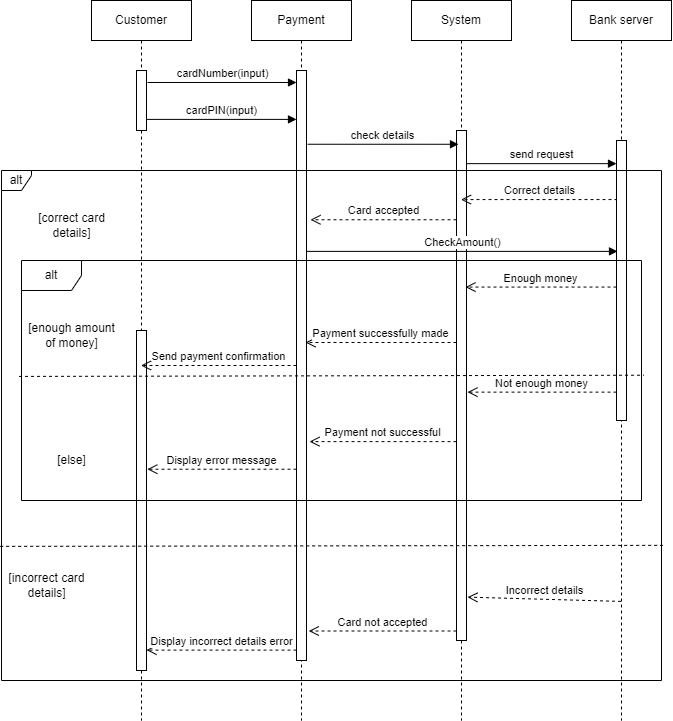

The diagram above was exported from draw.io. Its source (the exported page's mxGraphModel, read from the mxfile embedded in the PNG):
<mxGraphModel dx="868" dy="482" grid="1" gridSize="10" guides="1" tooltips="1" connect="1" arrows="1" fold="1" page="1" pageScale="1" pageWidth="827" pageHeight="1169" math="0" shadow="0">
  <root>
    <mxCell id="0" />
    <mxCell id="1" parent="0" />
    <mxCell id="DsQMeI3FvrA3UxP6Hwuv-1" value="Customer" style="shape=umlLifeline;perimeter=lifelinePerimeter;whiteSpace=wrap;html=1;container=1;collapsible=0;recursiveResize=0;outlineConnect=0;" parent="1" vertex="1">
      <mxGeometry x="110" y="40" width="100" height="720" as="geometry" />
    </mxCell>
    <mxCell id="DsQMeI3FvrA3UxP6Hwuv-4" value="" style="html=1;points=[];perimeter=orthogonalPerimeter;" parent="DsQMeI3FvrA3UxP6Hwuv-1" vertex="1">
      <mxGeometry x="45" y="70" width="10" height="60" as="geometry" />
    </mxCell>
    <mxCell id="DsQMeI3FvrA3UxP6Hwuv-18" value="" style="html=1;points=[];perimeter=orthogonalPerimeter;" parent="DsQMeI3FvrA3UxP6Hwuv-1" vertex="1">
      <mxGeometry x="45" y="330" width="10" height="340" as="geometry" />
    </mxCell>
    <mxCell id="DsQMeI3FvrA3UxP6Hwuv-2" value="System" style="shape=umlLifeline;perimeter=lifelinePerimeter;whiteSpace=wrap;html=1;container=1;collapsible=0;recursiveResize=0;outlineConnect=0;" parent="1" vertex="1">
      <mxGeometry x="430" y="40" width="100" height="720" as="geometry" />
    </mxCell>
    <mxCell id="DsQMeI3FvrA3UxP6Hwuv-15" value="" style="html=1;points=[];perimeter=orthogonalPerimeter;" parent="DsQMeI3FvrA3UxP6Hwuv-2" vertex="1">
      <mxGeometry x="45" y="130" width="10" height="510" as="geometry" />
    </mxCell>
    <mxCell id="DsQMeI3FvrA3UxP6Hwuv-5" value="Payment" style="shape=umlLifeline;perimeter=lifelinePerimeter;whiteSpace=wrap;html=1;container=1;collapsible=0;recursiveResize=0;outlineConnect=0;" parent="1" vertex="1">
      <mxGeometry x="270" y="40" width="100" height="720" as="geometry" />
    </mxCell>
    <mxCell id="DsQMeI3FvrA3UxP6Hwuv-6" value="" style="html=1;points=[];perimeter=orthogonalPerimeter;" parent="DsQMeI3FvrA3UxP6Hwuv-5" vertex="1">
      <mxGeometry x="45" y="70" width="10" height="590" as="geometry" />
    </mxCell>
    <mxCell id="DsQMeI3FvrA3UxP6Hwuv-7" value="cardNumber(input)" style="html=1;verticalAlign=bottom;endArrow=block;rounded=0;exitX=1.1;exitY=0.2;exitDx=0;exitDy=0;exitPerimeter=0;" parent="1" source="DsQMeI3FvrA3UxP6Hwuv-4" target="DsQMeI3FvrA3UxP6Hwuv-6" edge="1">
      <mxGeometry width="80" relative="1" as="geometry">
        <mxPoint x="370" y="280" as="sourcePoint" />
        <mxPoint x="450" y="280" as="targetPoint" />
      </mxGeometry>
    </mxCell>
    <mxCell id="DsQMeI3FvrA3UxP6Hwuv-8" value="check details" style="html=1;verticalAlign=bottom;endArrow=block;rounded=0;exitX=1.112;exitY=0.125;exitDx=0;exitDy=0;exitPerimeter=0;entryX=0.2;entryY=0.027;entryDx=0;entryDy=0;entryPerimeter=0;" parent="1" source="DsQMeI3FvrA3UxP6Hwuv-6" target="DsQMeI3FvrA3UxP6Hwuv-15" edge="1">
      <mxGeometry width="80" relative="1" as="geometry">
        <mxPoint x="350" y="255" as="sourcePoint" />
        <mxPoint x="480" y="184" as="targetPoint" />
      </mxGeometry>
    </mxCell>
    <mxCell id="DsQMeI3FvrA3UxP6Hwuv-10" value="Correct details" style="html=1;verticalAlign=bottom;endArrow=open;dashed=1;endSize=8;rounded=0;exitX=0.1;exitY=0.211;exitDx=0;exitDy=0;exitPerimeter=0;" parent="1" target="DsQMeI3FvrA3UxP6Hwuv-2" edge="1" source="DsQMeI3FvrA3UxP6Hwuv-23">
      <mxGeometry relative="1" as="geometry">
        <mxPoint x="640" y="250" as="sourcePoint" />
        <mxPoint x="369" y="180" as="targetPoint" />
      </mxGeometry>
    </mxCell>
    <mxCell id="DsQMeI3FvrA3UxP6Hwuv-13" value="cardPIN(input)" style="html=1;verticalAlign=bottom;endArrow=block;rounded=0;exitX=0.994;exitY=0.815;exitDx=0;exitDy=0;exitPerimeter=0;" parent="1" source="DsQMeI3FvrA3UxP6Hwuv-4" target="DsQMeI3FvrA3UxP6Hwuv-6" edge="1">
      <mxGeometry width="80" relative="1" as="geometry">
        <mxPoint x="200" y="150" as="sourcePoint" />
        <mxPoint x="280" y="150" as="targetPoint" />
      </mxGeometry>
    </mxCell>
    <mxCell id="DsQMeI3FvrA3UxP6Hwuv-16" value="Card accepted" style="html=1;verticalAlign=bottom;endArrow=open;dashed=1;endSize=8;rounded=0;entryX=1.4;entryY=0.253;entryDx=0;entryDy=0;entryPerimeter=0;" parent="1" source="DsQMeI3FvrA3UxP6Hwuv-15" target="DsQMeI3FvrA3UxP6Hwuv-6" edge="1">
      <mxGeometry relative="1" as="geometry">
        <mxPoint x="450" y="240" as="sourcePoint" />
        <mxPoint x="320" y="240" as="targetPoint" />
      </mxGeometry>
    </mxCell>
    <mxCell id="DsQMeI3FvrA3UxP6Hwuv-22" value="Bank server" style="shape=umlLifeline;perimeter=lifelinePerimeter;whiteSpace=wrap;html=1;container=1;collapsible=0;recursiveResize=0;outlineConnect=0;" parent="1" vertex="1">
      <mxGeometry x="590" y="40" width="100" height="720" as="geometry" />
    </mxCell>
    <mxCell id="DsQMeI3FvrA3UxP6Hwuv-23" value="" style="html=1;points=[];perimeter=orthogonalPerimeter;" parent="DsQMeI3FvrA3UxP6Hwuv-22" vertex="1">
      <mxGeometry x="45" y="140" width="10" height="280" as="geometry" />
    </mxCell>
    <mxCell id="DsQMeI3FvrA3UxP6Hwuv-24" value="CheckAmount()" style="html=1;verticalAlign=bottom;endArrow=block;rounded=0;entryX=0.1;entryY=0.396;entryDx=0;entryDy=0;entryPerimeter=0;" parent="1" source="DsQMeI3FvrA3UxP6Hwuv-6" target="DsQMeI3FvrA3UxP6Hwuv-23" edge="1">
      <mxGeometry width="80" relative="1" as="geometry">
        <mxPoint x="645" y="293.02" as="sourcePoint" />
        <mxPoint x="540" y="293" as="targetPoint" />
      </mxGeometry>
    </mxCell>
    <mxCell id="DsQMeI3FvrA3UxP6Hwuv-25" value="Enough money" style="html=1;verticalAlign=bottom;endArrow=open;dashed=1;endSize=8;rounded=0;entryX=0.9;entryY=0.307;entryDx=0;entryDy=0;entryPerimeter=0;" parent="1" source="DsQMeI3FvrA3UxP6Hwuv-23" target="DsQMeI3FvrA3UxP6Hwuv-15" edge="1">
      <mxGeometry relative="1" as="geometry">
        <mxPoint x="770" y="294.58" as="sourcePoint" />
        <mxPoint x="690" y="294.58" as="targetPoint" />
      </mxGeometry>
    </mxCell>
    <mxCell id="DsQMeI3FvrA3UxP6Hwuv-27" value="Payment successfully made" style="html=1;verticalAlign=bottom;endArrow=open;dashed=1;endSize=8;rounded=0;entryX=0.9;entryY=0.461;entryDx=0;entryDy=0;entryPerimeter=0;" parent="1" source="DsQMeI3FvrA3UxP6Hwuv-15" target="DsQMeI3FvrA3UxP6Hwuv-6" edge="1">
      <mxGeometry relative="1" as="geometry">
        <mxPoint x="430" y="320" as="sourcePoint" />
        <mxPoint x="350" y="320" as="targetPoint" />
      </mxGeometry>
    </mxCell>
    <mxCell id="DsQMeI3FvrA3UxP6Hwuv-28" value="Send payment confirmation" style="html=1;verticalAlign=bottom;endArrow=open;dashed=1;endSize=8;rounded=0;" parent="1" source="DsQMeI3FvrA3UxP6Hwuv-6" target="DsQMeI3FvrA3UxP6Hwuv-1" edge="1">
      <mxGeometry relative="1" as="geometry">
        <mxPoint x="280" y="360" as="sourcePoint" />
        <mxPoint x="200" y="360" as="targetPoint" />
      </mxGeometry>
    </mxCell>
    <mxCell id="DsQMeI3FvrA3UxP6Hwuv-29" value="Not enough money" style="html=1;verticalAlign=bottom;endArrow=open;dashed=1;endSize=8;rounded=0;entryX=1.1;entryY=0.513;entryDx=0;entryDy=0;entryPerimeter=0;" parent="1" source="DsQMeI3FvrA3UxP6Hwuv-23" target="DsQMeI3FvrA3UxP6Hwuv-15" edge="1">
      <mxGeometry relative="1" as="geometry">
        <mxPoint x="780" y="380" as="sourcePoint" />
        <mxPoint x="700" y="380" as="targetPoint" />
      </mxGeometry>
    </mxCell>
    <mxCell id="DsQMeI3FvrA3UxP6Hwuv-30" value="Payment not successful" style="html=1;verticalAlign=bottom;endArrow=open;dashed=1;endSize=8;rounded=0;entryX=1.3;entryY=0.629;entryDx=0;entryDy=0;entryPerimeter=0;" parent="1" source="DsQMeI3FvrA3UxP6Hwuv-15" target="DsQMeI3FvrA3UxP6Hwuv-6" edge="1">
      <mxGeometry relative="1" as="geometry">
        <mxPoint x="450" y="400" as="sourcePoint" />
        <mxPoint x="370" y="400" as="targetPoint" />
      </mxGeometry>
    </mxCell>
    <mxCell id="DsQMeI3FvrA3UxP6Hwuv-32" value="Display error message" style="html=1;verticalAlign=bottom;endArrow=open;dashed=1;endSize=8;rounded=0;entryX=1.083;entryY=0.408;entryDx=0;entryDy=0;entryPerimeter=0;" parent="1" source="DsQMeI3FvrA3UxP6Hwuv-6" target="DsQMeI3FvrA3UxP6Hwuv-18" edge="1">
      <mxGeometry relative="1" as="geometry">
        <mxPoint x="280" y="430" as="sourcePoint" />
        <mxPoint x="170" y="520" as="targetPoint" />
      </mxGeometry>
    </mxCell>
    <mxCell id="DsQMeI3FvrA3UxP6Hwuv-33" value="alt" style="shape=umlFrame;whiteSpace=wrap;html=1;width=30;height=20;" parent="1" vertex="1">
      <mxGeometry x="20" y="210" width="660" height="510" as="geometry" />
    </mxCell>
    <mxCell id="DsQMeI3FvrA3UxP6Hwuv-34" value="[correct card&lt;br&gt;details]" style="text;html=1;align=center;verticalAlign=middle;resizable=0;points=[];autosize=1;strokeColor=none;fillColor=none;" parent="1" vertex="1">
      <mxGeometry x="50" y="250" width="80" height="30" as="geometry" />
    </mxCell>
    <mxCell id="DsQMeI3FvrA3UxP6Hwuv-38" value="Incorrect details" style="html=1;verticalAlign=bottom;endArrow=open;dashed=1;endSize=8;rounded=0;entryX=1.1;entryY=0.915;entryDx=0;entryDy=0;entryPerimeter=0;" parent="1" target="DsQMeI3FvrA3UxP6Hwuv-15" edge="1">
      <mxGeometry relative="1" as="geometry">
        <mxPoint x="639.5" y="640.9000000000001" as="sourcePoint" />
        <mxPoint x="520" y="640" as="targetPoint" />
      </mxGeometry>
    </mxCell>
    <mxCell id="DsQMeI3FvrA3UxP6Hwuv-39" value="Card not accepted" style="html=1;verticalAlign=bottom;endArrow=open;dashed=1;endSize=8;rounded=0;entryX=1.229;entryY=0.95;entryDx=0;entryDy=0;entryPerimeter=0;" parent="1" source="DsQMeI3FvrA3UxP6Hwuv-15" target="DsQMeI3FvrA3UxP6Hwuv-6" edge="1">
      <mxGeometry relative="1" as="geometry">
        <mxPoint x="430" y="670" as="sourcePoint" />
        <mxPoint x="350" y="670" as="targetPoint" />
      </mxGeometry>
    </mxCell>
    <mxCell id="DsQMeI3FvrA3UxP6Hwuv-40" value="Display incorrect details error" style="html=1;verticalAlign=bottom;endArrow=open;dashed=1;endSize=8;rounded=0;entryX=1;entryY=0.94;entryDx=0;entryDy=0;entryPerimeter=0;" parent="1" source="DsQMeI3FvrA3UxP6Hwuv-6" target="DsQMeI3FvrA3UxP6Hwuv-18" edge="1">
      <mxGeometry relative="1" as="geometry">
        <mxPoint x="280" y="690" as="sourcePoint" />
        <mxPoint x="200" y="690" as="targetPoint" />
      </mxGeometry>
    </mxCell>
    <mxCell id="DsQMeI3FvrA3UxP6Hwuv-41" value="" style="endArrow=none;dashed=1;html=1;rounded=0;exitX=-0.002;exitY=0.737;exitDx=0;exitDy=0;exitPerimeter=0;entryX=1.002;entryY=0.735;entryDx=0;entryDy=0;entryPerimeter=0;" parent="1" source="DsQMeI3FvrA3UxP6Hwuv-33" target="DsQMeI3FvrA3UxP6Hwuv-33" edge="1">
      <mxGeometry width="50" height="50" relative="1" as="geometry">
        <mxPoint x="370" y="490" as="sourcePoint" />
        <mxPoint x="420" y="440" as="targetPoint" />
      </mxGeometry>
    </mxCell>
    <mxCell id="DsQMeI3FvrA3UxP6Hwuv-42" value="[incorrect card&lt;br&gt;details]" style="text;html=1;align=center;verticalAlign=middle;resizable=0;points=[];autosize=1;strokeColor=none;fillColor=none;" parent="1" vertex="1">
      <mxGeometry x="20" y="610" width="90" height="30" as="geometry" />
    </mxCell>
    <mxCell id="DsQMeI3FvrA3UxP6Hwuv-43" value="[enough amount&lt;br&gt;of money]" style="text;html=1;align=center;verticalAlign=middle;resizable=0;points=[];autosize=1;strokeColor=none;fillColor=none;" parent="1" vertex="1">
      <mxGeometry x="40" y="360" width="100" height="30" as="geometry" />
    </mxCell>
    <mxCell id="DsQMeI3FvrA3UxP6Hwuv-44" value="[else]" style="text;html=1;align=center;verticalAlign=middle;resizable=0;points=[];autosize=1;strokeColor=none;fillColor=none;" parent="1" vertex="1">
      <mxGeometry x="70" y="490" width="40" height="20" as="geometry" />
    </mxCell>
    <mxCell id="DsQMeI3FvrA3UxP6Hwuv-35" value="alt" style="shape=umlFrame;whiteSpace=wrap;html=1;" parent="1" vertex="1">
      <mxGeometry x="40" y="300" width="620" height="240" as="geometry" />
    </mxCell>
    <mxCell id="DsQMeI3FvrA3UxP6Hwuv-36" value="" style="endArrow=none;dashed=1;html=1;rounded=0;exitX=-0.004;exitY=0.483;exitDx=0;exitDy=0;exitPerimeter=0;entryX=1.004;entryY=0.478;entryDx=0;entryDy=0;entryPerimeter=0;" parent="1" source="DsQMeI3FvrA3UxP6Hwuv-35" target="DsQMeI3FvrA3UxP6Hwuv-35" edge="1">
      <mxGeometry width="50" height="50" relative="1" as="geometry">
        <mxPoint x="-100" y="360" as="sourcePoint" />
        <mxPoint x="-50" y="310" as="targetPoint" />
      </mxGeometry>
    </mxCell>
    <mxCell id="yQd3xV-vw68OT3-wfgdT-1" value="send request" style="html=1;verticalAlign=bottom;endArrow=block;rounded=0;exitX=1;exitY=0.065;exitDx=0;exitDy=0;exitPerimeter=0;" edge="1" parent="1" source="DsQMeI3FvrA3UxP6Hwuv-15" target="DsQMeI3FvrA3UxP6Hwuv-23">
      <mxGeometry width="80" relative="1" as="geometry">
        <mxPoint x="240" y="210" as="sourcePoint" />
        <mxPoint x="424" y="210" as="targetPoint" />
      </mxGeometry>
    </mxCell>
  </root>
</mxGraphModel>